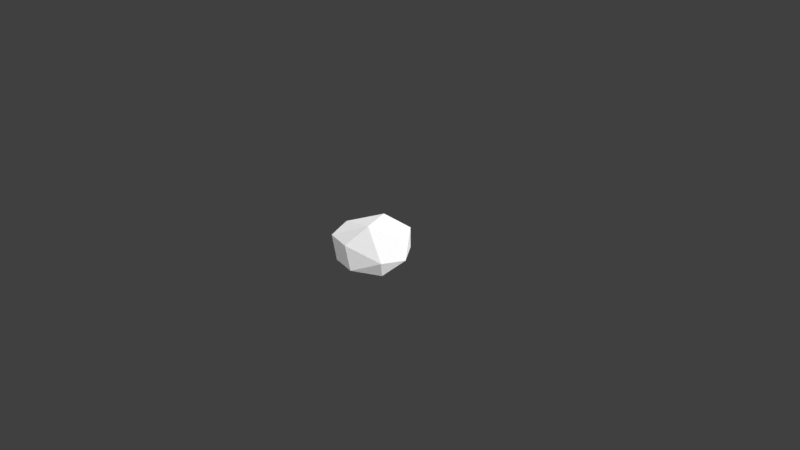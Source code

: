 # Source: Low_Poly_Rock_001.blend  (saved by Blender 2.79.0; exported with 4.5.12 LTS)
import bpy
from mathutils import Matrix  # noqa: F401  (used for matrix-valued properties, if any)

bpy.ops.wm.read_factory_settings(use_empty=True)
scene = bpy.context.scene
scene.name = 'Scene'

# ---- collections
col_collection_1 = bpy.data.collections.new('Collection 1'); scene.collection.children.link(col_collection_1)

# ---- materials (node trees are filled in below, after node groups)
mat_lowpolyrock001mat = bpy.data.materials.new('LowPolyRock001Mat')
mat_lowpolyrock001mat.alpha_threshold = 0.0
mat_lowpolyrock001mat.roughness = 0.5

# ---- material node trees
mat_lowpolyrock001mat.use_nodes = True; mat_lowpolyrock001mat.node_tree.nodes.clear()
_N = mat_lowpolyrock001mat.node_tree.nodes; _L = mat_lowpolyrock001mat.node_tree.links
n0 = _N.new('ShaderNodeOutputMaterial'); n0.name = 'Material Output'; n0.location = (300, 300)
n1 = _N.new('ShaderNodeBsdfDiffuse'); n1.name = 'Diffuse BSDF'; n1.location = (10, 300)
_L.new(n1.outputs[0], n0.inputs[0])
n0.is_active_output = True

# ---- world
world_world = bpy.data.worlds.new('World'); scene.world = world_world
world_world.color = (0.05088, 0.05088, 0.05088)
world_world.use_sun_shadow = False
world_world.sun_shadow_jitter_overblur = 0.0
world_world.cycles.sampling_method = 'MANUAL'

# ---- cameras
cam_camera = bpy.data.cameras.new('Camera')
cam_camera.clip_end = 100.0
cam_camera.lens = 35.0
cam_camera.sensor_width = 32.0
cam_camera.sensor_height = 18.0
cam_camera.ortho_scale = 7.314
cam_camera.dof.focus_distance = 0.0

# ---- lights
light_lamp = bpy.data.lights.new('Lamp', 'SUN')
light_lamp.transmission_factor = 0.0
light_lamp.cutoff_distance = 30.0
light_lamp.angle = 2.507
light_lamp.energy = 4.3
light_lamp.shadow_buffer_clip_start = 1.001
light_lamp.shadow_soft_size = 3.046
light_lamp.shadow_cascade_max_distance = 1000.0

# ---- meshes
me_icosphere = bpy.data.meshes.new('Icosphere')
me_icosphere.from_pydata([(-0.4828, -0.03259, 0.317), (-0.3907, -0.3612, 0.2672), (0.03741, 0.1288, -0.1093), (-0.1768, 0.3595, -0.09054), (0.1821, 0.4831, -0.005233), (-0.03715, 0.5278, 0.0258), (0.5578, 0.03612, 0.108), (-0.292, 0.3997, 0.2754), (0.281, 0.3894, 0.3472), (-0.004338, 0.1958, 0.5097), (-0.008182, -0.4646, 0.2911), (-0.439, -0.0598, -0.03457), (0.1347, -0.5065, 0.007547), (0.1672, -0.03957, -0.1528), (0.4383, -0.2565, -0.04406), (0.4925, -0.3141, 0.1681), (0.1184, -0.1832, 0.5036), (0.4167, 0.04605, 0.3763), (-0.2058, -0.442, 0.007081), (-0.02723, -0.2628, -0.1145)], [], [(1, 16, 0), (12, 18, 19), (1, 10, 16), (10, 1, 18), (9, 17, 8), (8, 5, 7), (11, 7, 3), (4, 3, 5), (6, 8, 17), (0, 11, 1), (4, 8, 6), (6, 17, 15), (13, 6, 14), (13, 4, 6), (3, 4, 2), (7, 11, 0), (13, 2, 4), (19, 13, 14), (3, 2, 11), (5, 8, 4), (3, 7, 5), (18, 11, 19), (7, 9, 8), (7, 0, 9), (15, 17, 16), (19, 11, 2), (10, 18, 12), (10, 15, 16), (0, 16, 9), (16, 17, 9), (1, 11, 18), (14, 15, 12), (10, 12, 15), (6, 15, 14), (19, 14, 12), (19, 2, 13)])
me_icosphere.materials.append(mat_lowpolyrock001mat)
me_icosphere.use_remesh_preserve_volume = False
me_icosphere.use_remesh_preserve_attributes = False
me_icosphere.use_mirror_vertex_groups = False
me_icosphere.update()

# ---- objects
ob_low_poly_rock_001 = bpy.data.objects.new('Low_Poly_Rock_001', me_icosphere)
ob_lamp = bpy.data.objects.new('Lamp', light_lamp)
ob_camera = bpy.data.objects.new('Camera', cam_camera)

# ---- transforms, parenting, visibility, modifiers, constraints
ob_low_poly_rock_001.location = (0.0, 0.0, 0.0)
ob_low_poly_rock_001.lineart.crease_threshold = 0.0
ob_lamp.location = (-6.758, -17.24, 9.332)
ob_lamp.rotation_euler = (0.6503, 0.05522, 1.866)
ob_lamp.lock_rotations_4d = False
ob_lamp.empty_display_type = 'ARROWS'
ob_lamp.color = (0.0, 0.0, 0.0, 0.0)
ob_lamp.lineart.crease_threshold = 0.0
ob_camera.location = (7.481, -6.508, 5.344)
ob_camera.rotation_euler = (1.109, 0.01082, 0.8149)
ob_camera.lock_rotations_4d = False
ob_camera.empty_display_type = 'ARROWS'
ob_camera.color = (0.0, 0.0, 0.0, 0.0)
ob_camera.display_type = 'WIRE'
ob_camera.lineart.crease_threshold = 0.0

# ---- collection membership
col_collection_1.objects.link(ob_low_poly_rock_001)
col_collection_1.objects.link(ob_lamp)
col_collection_1.objects.link(ob_camera)

# ---- scene / render settings (as saved in the file)
scene.camera = ob_camera
scene.frame_start = 1; scene.frame_end = 250; scene.frame_set(1)
scene.render.engine = 'CYCLES'
scene.render.resolution_percentage = 50
scene.render.dither_intensity = 0.0
scene.cycles.use_denoising = False
scene.cycles.samples = 128
scene.cycles.sampling_pattern = 'TABULATED_SOBOL'
scene.cycles.light_sampling_threshold = 0.0
scene.cycles.use_adaptive_sampling = False
scene.cycles.use_light_tree = False
scene.cycles.blur_glossy = 0.0
scene.cycles.sample_clamp_indirect = 0.0
scene.view_settings.view_transform = 'Standard'
bpy.context.view_layer.update()
